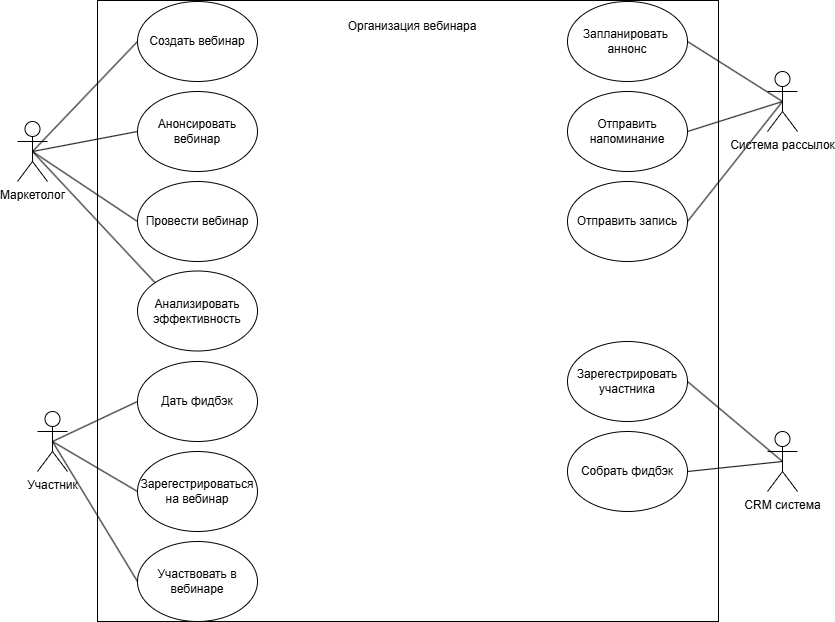

The diagram above was exported from draw.io. Its source (the exported page's mxGraphModel, read from the mxfile embedded in the PNG):
<mxGraphModel dx="1683" dy="521" grid="1" gridSize="10" guides="1" tooltips="1" connect="1" arrows="1" fold="1" page="1" pageScale="1" pageWidth="827" pageHeight="1169" math="0" shadow="0">
  <root>
    <mxCell id="0" />
    <mxCell id="1" parent="0" />
    <mxCell id="iEyI0-JexPY_mGSi7fCK-1" value="" style="whiteSpace=wrap;html=1;aspect=fixed;" parent="1" vertex="1">
      <mxGeometry x="40" y="39" width="621" height="621" as="geometry" />
    </mxCell>
    <mxCell id="iEyI0-JexPY_mGSi7fCK-2" value="Маркетолог" style="shape=umlActor;verticalLabelPosition=bottom;verticalAlign=top;html=1;outlineConnect=0;" parent="1" vertex="1">
      <mxGeometry x="-40" y="160" width="30" height="60" as="geometry" />
    </mxCell>
    <mxCell id="iEyI0-JexPY_mGSi7fCK-23" style="rounded=0;orthogonalLoop=1;jettySize=auto;html=1;exitX=0.5;exitY=0.5;exitDx=0;exitDy=0;exitPerimeter=0;entryX=0;entryY=0.5;entryDx=0;entryDy=0;endArrow=none;endFill=0;" parent="1" source="iEyI0-JexPY_mGSi7fCK-3" target="iEyI0-JexPY_mGSi7fCK-21" edge="1">
      <mxGeometry relative="1" as="geometry" />
    </mxCell>
    <mxCell id="iEyI0-JexPY_mGSi7fCK-3" value="Участник" style="shape=umlActor;verticalLabelPosition=bottom;verticalAlign=top;html=1;outlineConnect=0;" parent="1" vertex="1">
      <mxGeometry x="-20" y="450" width="30" height="60" as="geometry" />
    </mxCell>
    <mxCell id="iEyI0-JexPY_mGSi7fCK-4" value="Система рассылок" style="shape=umlActor;verticalLabelPosition=bottom;verticalAlign=top;html=1;outlineConnect=0;" parent="1" vertex="1">
      <mxGeometry x="710" y="110" width="30" height="60" as="geometry" />
    </mxCell>
    <mxCell id="iEyI0-JexPY_mGSi7fCK-5" value="CRM система" style="shape=umlActor;verticalLabelPosition=bottom;verticalAlign=top;html=1;outlineConnect=0;" parent="1" vertex="1">
      <mxGeometry x="710" y="470" width="30" height="60" as="geometry" />
    </mxCell>
    <mxCell id="iEyI0-JexPY_mGSi7fCK-8" value="Анализировать эффективность" style="ellipse;whiteSpace=wrap;html=1;" parent="1" vertex="1">
      <mxGeometry x="80" y="309.5" width="120" height="80" as="geometry" />
    </mxCell>
    <mxCell id="iEyI0-JexPY_mGSi7fCK-9" value="Отправить напоминание" style="ellipse;whiteSpace=wrap;html=1;" parent="1" vertex="1">
      <mxGeometry x="510" y="130" width="120" height="80" as="geometry" />
    </mxCell>
    <mxCell id="iEyI0-JexPY_mGSi7fCK-7" value="Запланировать&amp;nbsp;&lt;div&gt;аннонс&lt;/div&gt;" style="ellipse;whiteSpace=wrap;html=1;" parent="1" vertex="1">
      <mxGeometry x="510" y="40" width="120" height="80" as="geometry" />
    </mxCell>
    <mxCell id="iEyI0-JexPY_mGSi7fCK-6" value="Создать вебинар" style="ellipse;whiteSpace=wrap;html=1;" parent="1" vertex="1">
      <mxGeometry x="80" y="40" width="120" height="80" as="geometry" />
    </mxCell>
    <mxCell id="iEyI0-JexPY_mGSi7fCK-10" value="Анонсировать вебинар" style="ellipse;whiteSpace=wrap;html=1;" parent="1" vertex="1">
      <mxGeometry x="80" y="130" width="120" height="80" as="geometry" />
    </mxCell>
    <mxCell id="iEyI0-JexPY_mGSi7fCK-11" value="Провести вебинар" style="ellipse;whiteSpace=wrap;html=1;" parent="1" vertex="1">
      <mxGeometry x="80" y="220" width="120" height="80" as="geometry" />
    </mxCell>
    <mxCell id="iEyI0-JexPY_mGSi7fCK-12" value="Отправить запись" style="ellipse;whiteSpace=wrap;html=1;" parent="1" vertex="1">
      <mxGeometry x="510" y="220" width="120" height="80" as="geometry" />
    </mxCell>
    <mxCell id="iEyI0-JexPY_mGSi7fCK-13" value="Зарегестрировать участника" style="ellipse;whiteSpace=wrap;html=1;" parent="1" vertex="1">
      <mxGeometry x="510" y="380" width="120" height="80" as="geometry" />
    </mxCell>
    <mxCell id="iEyI0-JexPY_mGSi7fCK-15" value="Собрать фидбэк" style="ellipse;whiteSpace=wrap;html=1;" parent="1" vertex="1">
      <mxGeometry x="510" y="470" width="120" height="80" as="geometry" />
    </mxCell>
    <mxCell id="iEyI0-JexPY_mGSi7fCK-16" value="Зарегестрироваться&lt;div&gt;на вебинар&lt;/div&gt;" style="ellipse;whiteSpace=wrap;html=1;" parent="1" vertex="1">
      <mxGeometry x="80" y="490" width="120" height="80" as="geometry" />
    </mxCell>
    <mxCell id="iEyI0-JexPY_mGSi7fCK-20" value="Участвовать в вебинаре" style="ellipse;whiteSpace=wrap;html=1;" parent="1" vertex="1">
      <mxGeometry x="80" y="580" width="120" height="80" as="geometry" />
    </mxCell>
    <mxCell id="iEyI0-JexPY_mGSi7fCK-21" value="Дать фидбэк" style="ellipse;whiteSpace=wrap;html=1;" parent="1" vertex="1">
      <mxGeometry x="80" y="400" width="120" height="80" as="geometry" />
    </mxCell>
    <mxCell id="iEyI0-JexPY_mGSi7fCK-24" style="rounded=0;orthogonalLoop=1;jettySize=auto;html=1;exitX=0.5;exitY=0.5;exitDx=0;exitDy=0;exitPerimeter=0;entryX=0;entryY=0.5;entryDx=0;entryDy=0;endArrow=none;endFill=0;" parent="1" source="iEyI0-JexPY_mGSi7fCK-3" target="iEyI0-JexPY_mGSi7fCK-16" edge="1">
      <mxGeometry relative="1" as="geometry">
        <mxPoint x="30" y="520" as="sourcePoint" />
        <mxPoint x="115" y="480" as="targetPoint" />
      </mxGeometry>
    </mxCell>
    <mxCell id="iEyI0-JexPY_mGSi7fCK-25" style="rounded=0;orthogonalLoop=1;jettySize=auto;html=1;exitX=0.5;exitY=0.5;exitDx=0;exitDy=0;exitPerimeter=0;endArrow=none;endFill=0;entryX=0;entryY=0.5;entryDx=0;entryDy=0;" parent="1" source="iEyI0-JexPY_mGSi7fCK-3" target="iEyI0-JexPY_mGSi7fCK-20" edge="1">
      <mxGeometry relative="1" as="geometry">
        <mxPoint x="10" y="510" as="sourcePoint" />
        <mxPoint x="90" y="560" as="targetPoint" />
      </mxGeometry>
    </mxCell>
    <mxCell id="iEyI0-JexPY_mGSi7fCK-27" style="rounded=0;orthogonalLoop=1;jettySize=auto;html=1;exitX=0.5;exitY=0.5;exitDx=0;exitDy=0;exitPerimeter=0;entryX=0;entryY=0.5;entryDx=0;entryDy=0;endArrow=none;endFill=0;" parent="1" source="iEyI0-JexPY_mGSi7fCK-2" target="iEyI0-JexPY_mGSi7fCK-6" edge="1">
      <mxGeometry relative="1" as="geometry">
        <mxPoint x="-150" y="310" as="sourcePoint" />
        <mxPoint x="-65" y="270" as="targetPoint" />
      </mxGeometry>
    </mxCell>
    <mxCell id="iEyI0-JexPY_mGSi7fCK-28" style="rounded=0;orthogonalLoop=1;jettySize=auto;html=1;exitX=0.5;exitY=0.5;exitDx=0;exitDy=0;exitPerimeter=0;entryX=0;entryY=0.5;entryDx=0;entryDy=0;endArrow=none;endFill=0;" parent="1" source="iEyI0-JexPY_mGSi7fCK-2" target="iEyI0-JexPY_mGSi7fCK-10" edge="1">
      <mxGeometry relative="1" as="geometry">
        <mxPoint x="10" y="290" as="sourcePoint" />
        <mxPoint x="115" y="180" as="targetPoint" />
      </mxGeometry>
    </mxCell>
    <mxCell id="iEyI0-JexPY_mGSi7fCK-29" style="rounded=0;orthogonalLoop=1;jettySize=auto;html=1;exitX=0.5;exitY=0.5;exitDx=0;exitDy=0;exitPerimeter=0;entryX=0;entryY=0.5;entryDx=0;entryDy=0;endArrow=none;endFill=0;" parent="1" source="iEyI0-JexPY_mGSi7fCK-2" target="iEyI0-JexPY_mGSi7fCK-11" edge="1">
      <mxGeometry relative="1" as="geometry">
        <mxPoint x="-150" y="250" as="sourcePoint" />
        <mxPoint x="-45" y="230" as="targetPoint" />
      </mxGeometry>
    </mxCell>
    <mxCell id="iEyI0-JexPY_mGSi7fCK-30" style="rounded=0;orthogonalLoop=1;jettySize=auto;html=1;exitX=0.5;exitY=0.5;exitDx=0;exitDy=0;exitPerimeter=0;entryX=0;entryY=0;entryDx=0;entryDy=0;endArrow=none;endFill=0;" parent="1" source="iEyI0-JexPY_mGSi7fCK-2" target="iEyI0-JexPY_mGSi7fCK-8" edge="1">
      <mxGeometry relative="1" as="geometry">
        <mxPoint x="-140" y="320" as="sourcePoint" />
        <mxPoint x="-35" y="300" as="targetPoint" />
      </mxGeometry>
    </mxCell>
    <mxCell id="iEyI0-JexPY_mGSi7fCK-31" style="rounded=0;orthogonalLoop=1;jettySize=auto;html=1;exitX=0.5;exitY=0.5;exitDx=0;exitDy=0;exitPerimeter=0;entryX=1;entryY=0.5;entryDx=0;entryDy=0;endArrow=none;endFill=0;" parent="1" source="iEyI0-JexPY_mGSi7fCK-4" target="iEyI0-JexPY_mGSi7fCK-7" edge="1">
      <mxGeometry relative="1" as="geometry">
        <mxPoint x="750" y="340" as="sourcePoint" />
        <mxPoint x="855" y="320" as="targetPoint" />
      </mxGeometry>
    </mxCell>
    <mxCell id="iEyI0-JexPY_mGSi7fCK-32" style="rounded=0;orthogonalLoop=1;jettySize=auto;html=1;exitX=0.5;exitY=0.5;exitDx=0;exitDy=0;exitPerimeter=0;entryX=1;entryY=0.5;entryDx=0;entryDy=0;endArrow=none;endFill=0;" parent="1" source="iEyI0-JexPY_mGSi7fCK-4" target="iEyI0-JexPY_mGSi7fCK-9" edge="1">
      <mxGeometry relative="1" as="geometry">
        <mxPoint x="750" y="290" as="sourcePoint" />
        <mxPoint x="855" y="270" as="targetPoint" />
      </mxGeometry>
    </mxCell>
    <mxCell id="iEyI0-JexPY_mGSi7fCK-33" style="rounded=0;orthogonalLoop=1;jettySize=auto;html=1;exitX=0.5;exitY=0.5;exitDx=0;exitDy=0;exitPerimeter=0;entryX=1;entryY=0.5;entryDx=0;entryDy=0;endArrow=none;endFill=0;" parent="1" source="iEyI0-JexPY_mGSi7fCK-4" target="iEyI0-JexPY_mGSi7fCK-12" edge="1">
      <mxGeometry relative="1" as="geometry">
        <mxPoint x="770" y="300" as="sourcePoint" />
        <mxPoint x="875" y="280" as="targetPoint" />
      </mxGeometry>
    </mxCell>
    <mxCell id="iEyI0-JexPY_mGSi7fCK-34" style="rounded=0;orthogonalLoop=1;jettySize=auto;html=1;exitX=0.5;exitY=0.5;exitDx=0;exitDy=0;exitPerimeter=0;entryX=1;entryY=0.5;entryDx=0;entryDy=0;endArrow=none;endFill=0;" parent="1" source="iEyI0-JexPY_mGSi7fCK-5" target="iEyI0-JexPY_mGSi7fCK-13" edge="1">
      <mxGeometry relative="1" as="geometry">
        <mxPoint x="840" y="320" as="sourcePoint" />
        <mxPoint x="945" y="300" as="targetPoint" />
      </mxGeometry>
    </mxCell>
    <mxCell id="iEyI0-JexPY_mGSi7fCK-35" style="rounded=0;orthogonalLoop=1;jettySize=auto;html=1;exitX=0.5;exitY=0.5;exitDx=0;exitDy=0;exitPerimeter=0;entryX=1;entryY=0.5;entryDx=0;entryDy=0;endArrow=none;endFill=0;" parent="1" source="iEyI0-JexPY_mGSi7fCK-5" target="iEyI0-JexPY_mGSi7fCK-15" edge="1">
      <mxGeometry relative="1" as="geometry">
        <mxPoint x="810" y="360" as="sourcePoint" />
        <mxPoint x="915" y="340" as="targetPoint" />
      </mxGeometry>
    </mxCell>
    <mxCell id="iEyI0-JexPY_mGSi7fCK-36" value="Организация вебинара" style="text;html=1;whiteSpace=wrap;strokeColor=none;fillColor=none;align=center;verticalAlign=middle;rounded=0;" parent="1" vertex="1">
      <mxGeometry x="270" y="50" width="170" height="30" as="geometry" />
    </mxCell>
  </root>
</mxGraphModel>